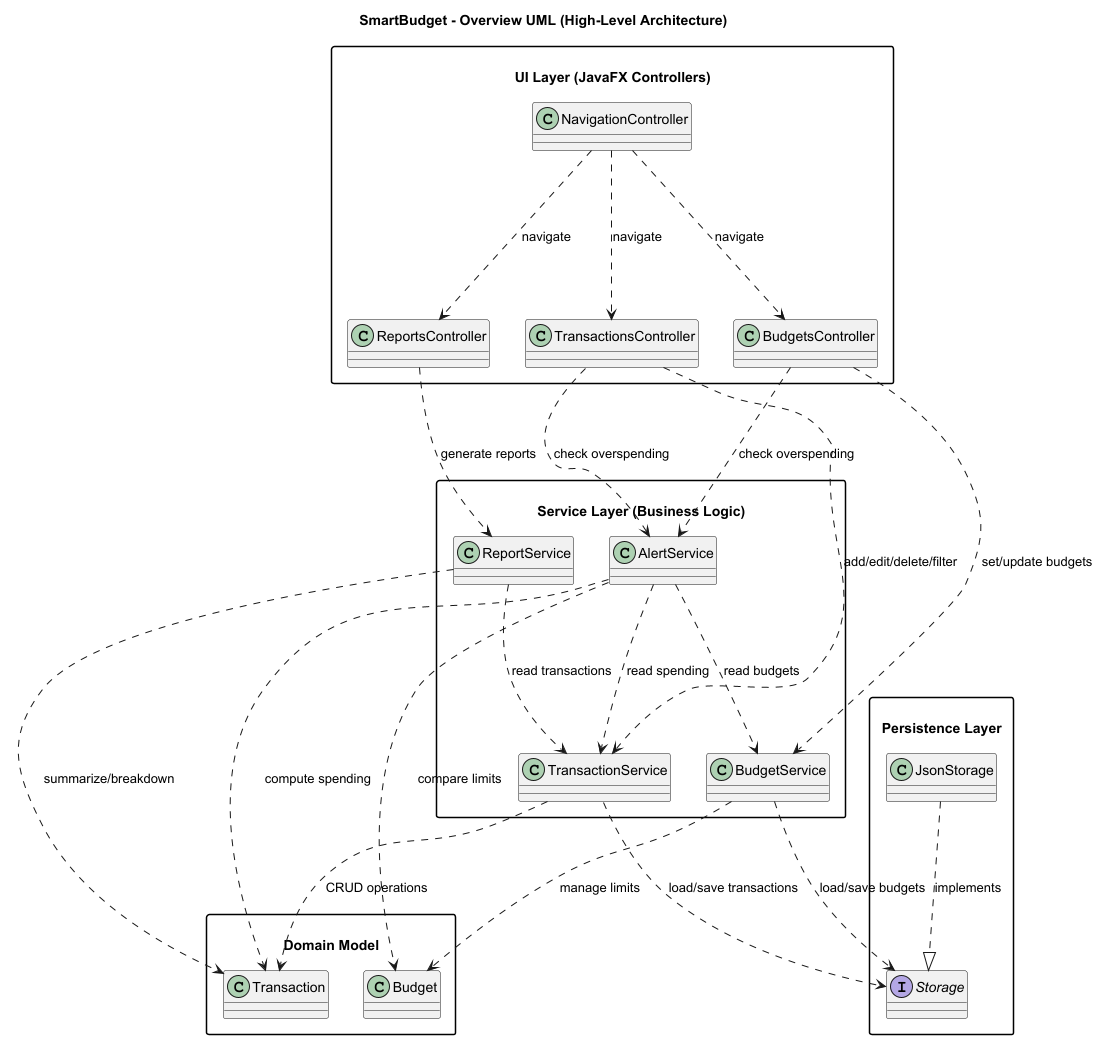

The diagram above was rendered by PlantUML. Its source (embedded in the PNG):
@startuml
title SmartBudget - Overview UML (High-Level Architecture)

skinparam classAttributeIconSize 0
skinparam packageStyle rectangle
skinparam ranksep 150


package "\nUI Layer (JavaFX Controllers)" as UI {
  class TransactionsController
  class BudgetsController
  class ReportsController
  class NavigationController
}

package "\nService Layer (Business Logic)" as SVC {
  class TransactionService
  class BudgetService
  class ReportService
  class AlertService
}

package "\nDomain Model" as DOMAIN {
  class Transaction
  class Budget
}

package "\nPersistence Layer" as PERSIST {
  interface Storage
  class JsonStorage
}

' -------------------------
' UI -> Services (calls)
' -------------------------

TransactionsController ..> TransactionService : add/edit/delete/filter
TransactionsController ..> AlertService : check overspending

BudgetsController ..> BudgetService : set/update budgets
BudgetsController ..> AlertService : check overspending

ReportsController ..> ReportService : generate reports

NavigationController ..> TransactionsController : navigate
NavigationController ..> BudgetsController : navigate
NavigationController ..> ReportsController : navigate

' -------------------------
' Service -> Service (indirect storage access)
' -------------------------
ReportService ..> TransactionService : read transactions
AlertService ..> TransactionService : read spending
AlertService ..> BudgetService : read budgets

' -------------------------
' Services -> Domain (uses)
' -------------------------
TransactionService ..> Transaction : CRUD operations
BudgetService ..> Budget : manage limits
ReportService ..> Transaction : summarize/breakdown
AlertService ..> Budget : compare limits
AlertService ..> Transaction : compute spending


' -------------------------
' Services -> Persistence
' -------------------------
TransactionService ..> Storage : load/save transactions
BudgetService ..> Storage : load/save budgets

JsonStorage ..|> Storage : implements

@enduml